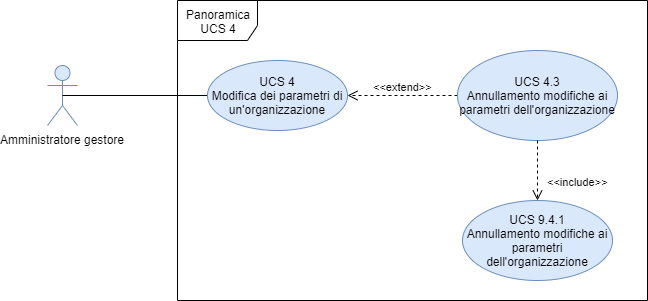

The diagram above was exported from draw.io. Its source (the exported page's mxGraphModel, read from the mxfile embedded in the PNG):
<mxGraphModel dx="1038" dy="595" grid="1" gridSize="10" guides="1" tooltips="1" connect="1" arrows="1" fold="1" page="1" pageScale="1" pageWidth="827" pageHeight="1169" math="0" shadow="0">
  <root>
    <mxCell id="0" />
    <mxCell id="1" parent="0" />
    <mxCell id="57QCoX64eyV7oPrFAQ6c-7" value="Panoramica UCS 4&lt;br&gt;" style="shape=umlFrame;whiteSpace=wrap;html=1;width=80;height=40;" parent="1" vertex="1">
      <mxGeometry x="180" y="360" width="470" height="300" as="geometry" />
    </mxCell>
    <mxCell id="57QCoX64eyV7oPrFAQ6c-8" value="Amministratore gestore" style="shape=umlActor;verticalLabelPosition=bottom;labelBackgroundColor=#ffffff;verticalAlign=top;html=1;fillColor=#dae8fc;strokeColor=#6c8ebf;" parent="1" vertex="1">
      <mxGeometry x="50" y="425" width="30" height="60" as="geometry" />
    </mxCell>
    <mxCell id="57QCoX64eyV7oPrFAQ6c-9" value="" style="endArrow=none;html=1;exitX=0.5;exitY=0.5;exitDx=0;exitDy=0;exitPerimeter=0;entryX=0;entryY=0.5;entryDx=0;entryDy=0;" parent="1" source="57QCoX64eyV7oPrFAQ6c-8" target="57QCoX64eyV7oPrFAQ6c-10" edge="1">
      <mxGeometry width="50" height="50" relative="1" as="geometry">
        <mxPoint x="190" y="560" as="sourcePoint" />
        <mxPoint x="240" y="510" as="targetPoint" />
      </mxGeometry>
    </mxCell>
    <mxCell id="57QCoX64eyV7oPrFAQ6c-10" value="UCS 4&lt;br&gt;Modifica dei parametri di un'organizzazione" style="ellipse;whiteSpace=wrap;html=1;fillColor=#dae8fc;strokeColor=#6c8ebf;" parent="1" vertex="1">
      <mxGeometry x="210" y="420" width="140" height="70" as="geometry" />
    </mxCell>
    <mxCell id="57QCoX64eyV7oPrFAQ6c-11" value="&amp;lt;&amp;lt;extend&amp;gt;&amp;gt;" style="html=1;verticalAlign=bottom;endArrow=open;dashed=1;endSize=8;exitX=0;exitY=0.5;exitDx=0;exitDy=0;entryX=1;entryY=0.5;entryDx=0;entryDy=0;" parent="1" source="57QCoX64eyV7oPrFAQ6c-12" target="57QCoX64eyV7oPrFAQ6c-10" edge="1">
      <mxGeometry relative="1" as="geometry">
        <mxPoint x="540" y="480" as="sourcePoint" />
        <mxPoint x="460" y="480" as="targetPoint" />
      </mxGeometry>
    </mxCell>
    <mxCell id="57QCoX64eyV7oPrFAQ6c-12" value="UCS 4.3&lt;br&gt;Annullamento modifiche ai parametri dell'organizzazione" style="ellipse;whiteSpace=wrap;html=1;fillColor=#dae8fc;strokeColor=#6c8ebf;" parent="1" vertex="1">
      <mxGeometry x="460" y="410" width="160" height="90" as="geometry" />
    </mxCell>
    <mxCell id="4oABsQbLFdxGmCnIG7Ao-1" value="&amp;lt;&amp;lt;include&amp;gt;&amp;gt;" style="html=1;verticalAlign=bottom;endArrow=open;dashed=1;endSize=8;exitX=0.5;exitY=1;exitDx=0;exitDy=0;entryX=0.5;entryY=0;entryDx=0;entryDy=0;" edge="1" parent="1" source="57QCoX64eyV7oPrFAQ6c-12" target="4oABsQbLFdxGmCnIG7Ao-2">
      <mxGeometry x="0.6667" y="40" relative="1" as="geometry">
        <mxPoint x="470" y="465" as="sourcePoint" />
        <mxPoint x="360" y="465" as="targetPoint" />
        <mxPoint as="offset" />
      </mxGeometry>
    </mxCell>
    <mxCell id="4oABsQbLFdxGmCnIG7Ao-2" value="UCS 9.4.1&lt;br&gt;Annullamento modifiche ai parametri dell'organizzazione" style="ellipse;whiteSpace=wrap;html=1;fillColor=#dae8fc;strokeColor=#6c8ebf;" vertex="1" parent="1">
      <mxGeometry x="465" y="560" width="150" height="80" as="geometry" />
    </mxCell>
  </root>
</mxGraphModel>